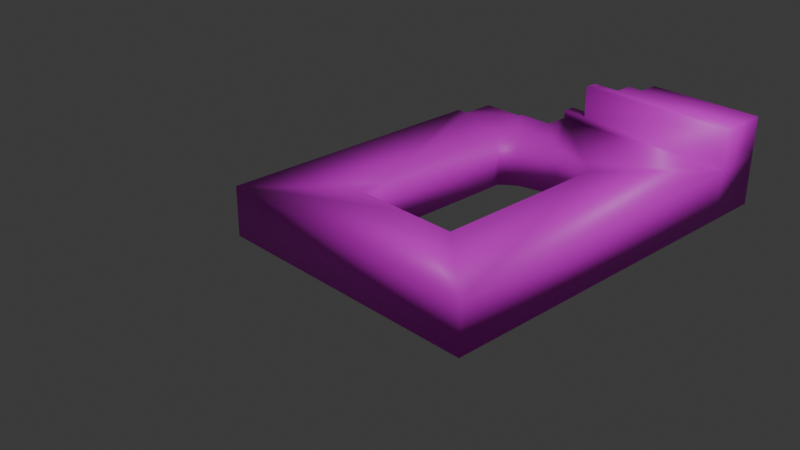 # Source: Window.blend  (saved by Blender 4.1.24; exported with 4.5.12 LTS)
import bpy
from mathutils import Matrix  # noqa: F401  (used for matrix-valued properties, if any)

bpy.ops.wm.read_factory_settings(use_empty=True)
scene = bpy.context.scene
scene.name = 'Scene'

# ---- collections
col_collection = bpy.data.collections.new('Collection'); scene.collection.children.link(col_collection)

# ---- images (referenced by path relative to the original .blend; pixels are not part of the script)
import os
ASSET_DIR = os.environ.get("B2B_ASSET_DIR", "")  # directory of the original .blend (textures are referenced by path, not embedded)
HERE = os.path.dirname(os.path.abspath(__file__))  # packed textures are extracted next to this script under _unpacked/

def load_image(name, relpath, width, height, colorspace="sRGB"):
    """Load a texture the original file referenced (path relative to the .blend, or extracted next to this script)."""
    p = next((c for c in (os.path.join(HERE, relpath), os.path.join(ASSET_DIR, relpath)) if relpath and os.path.exists(c)), "")
    if p:
        img = bpy.data.images.load(p, check_existing=True)
        img.name = name
    else:  # same state as the original file: an image datablock whose file is absent (Cycles renders it pink)
        img = bpy.data.images.new(name, width, height)
        img.source = "FILE"
        img.filepath = "//" + (relpath or name)
    img.colorspace_settings.name = colorspace
    return img
img_window_texture = load_image('Window_Texture', '', 1024, 1024, 'sRGB')

# ---- materials (node trees are filled in below, after node groups)
mat_material_001 = bpy.data.materials.new('Material.001')
mat_material_001.use_transparent_shadow = False

# ---- material node trees
mat_material_001.use_nodes = True; mat_material_001.node_tree.nodes.clear()
_N = mat_material_001.node_tree.nodes; _L = mat_material_001.node_tree.links
n0 = _N.new('ShaderNodeBsdfPrincipled'); n0.name = 'Principled BSDF'; n0.location = (10, 300)
n1 = _N.new('ShaderNodeOutputMaterial'); n1.name = 'Material Output'; n1.location = (300, 300)
n2 = _N.new('ShaderNodeTexImage'); n2.name = 'Image Texture'; n2.location = (-280, 271)
n2.image = img_window_texture
_L.new(n0.outputs[0], n1.inputs[0])
_L.new(n2.outputs[0], n0.inputs[0])
n1.is_active_output = True

# ---- world
world_world = bpy.data.worlds.new('World'); scene.world = world_world
world_world.use_nodes = True; world_world.node_tree.nodes.clear()
_N = world_world.node_tree.nodes; _L = world_world.node_tree.links
n0 = _N.new('ShaderNodeOutputWorld'); n0.name = 'World Output'; n0.location = (300, 300)
n1 = _N.new('ShaderNodeBackground'); n1.name = 'Background'; n1.location = (10, 300)
n1.inputs[0].default_value = (0.05088, 0.05088, 0.05088, 1.0)
_L.new(n1.outputs[0], n0.inputs[0])
n0.is_active_output = True
world_world.color = (0.05088, 0.05088, 0.05088)
world_world.use_sun_shadow = False
world_world.sun_shadow_jitter_overblur = 0.0

# ---- cameras
cam_camera = bpy.data.cameras.new('Camera')
cam_camera.clip_end = 100.0
cam_camera.ortho_scale = 7.314

# ---- lights
light_light = bpy.data.lights.new('Light', 'POINT')
light_light.transmission_factor = 0.0
light_light.energy = 1000.0
light_light.shadow_soft_size = 0.1
light_light.shadow_maximum_resolution = 0.006
light_light.use_absolute_resolution = True

# ---- meshes
me_newscene__2 = bpy.data.meshes.new('newscene (2)')
me_newscene__2.from_pydata([(-1.514, 2.974, 0.05719), (-1.2, 2.973, -0.1249), (-1.514, 2.973, -0.1249), (-1.2, 2.974, 0.05719), (-1.2, 2.972, -0.4386), (-1.514, 2.972, -0.4386), (-1.009, 2.974, 0.05719), (-1.009, 2.973, -0.1249), (-1.009, 2.972, -0.4386), (-0.5728, 3.472, -0.1269), (-0.5728, 3.219, -0.1259), (-0.5728, 3.321, 0.05574), (-0.5728, 3.473, 0.1541), (-0.5728, 3.219, 0.05616), (-0.5728, 3.322, 0.1547), (-0.5728, 3.217, -0.4396), (-0.5728, 3.471, -0.4407), (-0.259, 3.472, -0.1269), (-0.259, 3.471, -0.4407), (-0.1041, 3.472, -0.1269), (-0.1041, 3.471, -0.4407), (-0.2708, 3.473, 0.1541), (-0.2708, 3.474, 0.1868), (-0.259, 3.474, 0.1868), (-0.1041, 3.682, -0.4415), (-0.259, 3.682, -0.4415), (-0.1041, 3.474, 0.1868), (-1.009, 3.219, -0.1259), (-1.009, 3.217, -0.4396), (-1.009, 3.029, -0.1251), (-0.5728, 3.029, -0.1251), (-0.5728, 3.03, 0.05695), (-1.514, 2.577, -0.1232), (-1.514, 2.577, 0.05883), (-1.514, 2.744, 0.05814), (-1.514, 2.743, -0.1239), (-1.514, 2.575, -0.4369), (-1.514, 2.742, -0.4376), (-1.514, 2.741, -0.5332), (-1.514, 2.575, -0.5326), (-1.514, 2.971, -0.5342), (-1.009, 3.03, 0.05695), (-0.1041, 3.684, -0.1278), (0.07273, 3.472, -0.1269), (0.07273, 3.684, -0.1278), (-0.1041, 3.475, 0.5006), (-0.259, 3.475, 0.5006), (-0.259, 3.475, 0.5375), (-0.1041, 3.475, 0.5375), (-0.2708, 3.475, 0.5006), (0.07273, 3.474, 0.1868), (0.07273, 3.685, 0.1859), (0.07273, 3.475, 0.5006), (0.07273, 3.686, 0.4997), (0.07273, 3.475, 0.5375), (-1.653, -0.8225, 0.07296), (-1.653, 2.577, 0.05883), (-1.653, 2.577, -0.1232), (-1.653, -0.825, -0.5184), (-1.653, 2.575, -0.4369), (-1.653, 2.575, -0.5326), (0.00611, 0.06617, -0.5221), (0.654, 0.06617, -0.5221), (1.653, -0.825, -0.5184), (-0.6532, 0.06617, -0.5221), (0.654, 0.3413, -0.5233), (-0.6532, 2.137, -0.5307), (-1.359, 2.971, -0.5342), (1.653, 3.319, -0.5356), (1.653, 3.321, 0.05574), (1.653, -0.8225, 0.07296), (1.653, 3.922, -0.5382), (1.653, 3.924, 0.05323), (1.653, 3.323, 0.5382), (1.653, 3.926, 0.5356), (0.00611, 0.06863, 0.06926), (0.654, 2.236, 0.06025), (0.654, 0.06863, 0.06926), (-0.6532, 0.06863, 0.06926), (-0.6532, 0.3591, 0.06805), (0.2661, 3.682, -0.5372), (-0.259, 3.471, -0.5363), (-0.5728, 3.319, -0.5356), (-0.5728, 3.471, -0.5363), (0.2661, 3.922, -0.5382), (-0.259, 3.682, -0.5372), (0.2661, 3.924, 0.05323), (0.2661, 3.926, 0.5356), (0.4854, 2.384, -0.5318), (0.654, 2.233, -0.5311), (-0.5728, 3.217, -0.5352), (0.00611, 2.51, -0.5323), (-0.4732, 2.384, -0.5318), (-0.6532, 2.233, -0.5311), (-1.009, 2.971, -0.5342), (-1.009, 3.217, -0.5352), (-1.2, 2.971, -0.5342), (0.4854, 2.386, 0.05963), (-0.4732, 2.386, 0.05963), (-0.6532, 2.236, 0.06025), (0.00611, 2.513, 0.0591), (-0.2708, 3.322, 0.1547), (-0.2708, 3.323, 0.5382), (-0.2708, 3.475, 0.5375), (0.2661, 3.686, 0.5366), (0.07273, 3.686, 0.5366)], [], [(0, 1, 2), (0, 3, 1), (2, 1, 4), (2, 4, 5), (3, 6, 7), (3, 7, 1), (1, 7, 8), (1, 8, 4), (9, 10, 11), (12, 9, 11), (10, 13, 11), (11, 14, 12), (15, 10, 9), (15, 9, 16), (9, 17, 18), (9, 18, 16), (19, 20, 18), (19, 18, 17), (9, 12, 21), (17, 9, 21), (21, 22, 23), (21, 23, 17), (20, 24, 25), (20, 25, 18), (26, 19, 17), (26, 17, 23), (27, 10, 15), (27, 15, 28), (29, 10, 27), (29, 30, 10), (30, 31, 13), (30, 13, 10), (32, 33, 34), (32, 34, 35), (36, 37, 38), (36, 38, 39), (36, 32, 35), (36, 35, 37), (37, 35, 2), (37, 2, 5), (37, 5, 40), (37, 40, 38), (35, 34, 0), (35, 0, 2), (41, 31, 30), (41, 30, 29), (19, 24, 20), (19, 42, 24), (19, 43, 44), (19, 44, 42), (45, 23, 46), (45, 26, 23), (45, 46, 47), (45, 47, 48), (49, 46, 23), (49, 23, 22), (50, 51, 44), (50, 44, 43), (52, 53, 51), (52, 51, 50), (52, 48, 54), (52, 45, 48), (52, 50, 26), (52, 26, 45), (50, 43, 19), (50, 19, 26), (55, 56, 57), (58, 55, 57), (57, 59, 58), (59, 60, 58), (61, 62, 63), (61, 63, 58), (64, 61, 58), (62, 65, 63), (60, 39, 64), (58, 60, 64), (66, 64, 39), (67, 66, 39), (39, 38, 67), (38, 40, 67), (68, 69, 70), (68, 70, 63), (68, 71, 72), (68, 72, 69), (72, 73, 69), (72, 74, 73), (70, 75, 55), (70, 69, 76), (70, 76, 77), (70, 77, 75), (75, 78, 55), (78, 79, 55), (63, 55, 58), (63, 70, 55), (71, 68, 80), (68, 81, 80), (68, 82, 81), (82, 83, 81), (80, 84, 71), (81, 85, 80), (84, 86, 72), (84, 72, 71), (86, 74, 72), (86, 87, 74), (64, 78, 75), (64, 75, 61), (82, 68, 88), (68, 89, 88), (68, 65, 89), (68, 63, 65), (90, 82, 91), (82, 88, 91), (91, 92, 90), (92, 93, 94), (94, 90, 92), (94, 95, 90), (96, 94, 93), (67, 96, 93), (93, 66, 67), (89, 97, 88), (89, 76, 97), (98, 99, 93), (98, 93, 92), (77, 76, 65), (76, 89, 65), (65, 62, 77), (97, 100, 91), (97, 91, 88), (64, 66, 79), (79, 66, 99), (79, 78, 64), (66, 93, 99), (100, 98, 92), (100, 92, 91), (75, 77, 62), (75, 62, 61), (13, 31, 100), (11, 13, 100), (97, 69, 11), (100, 97, 11), (97, 76, 69), (98, 100, 31), (6, 98, 31), (99, 98, 6), (79, 99, 33), (33, 99, 6), (56, 79, 33), (34, 33, 3), (6, 3, 33), (0, 34, 3), (56, 55, 79), (31, 41, 6), (16, 83, 82), (15, 16, 82), (82, 90, 15), (16, 18, 81), (16, 81, 83), (4, 8, 94), (4, 94, 96), (5, 4, 67), (4, 96, 67), (67, 40, 5), (32, 36, 59), (32, 57, 56), (32, 56, 33), (32, 59, 57), (36, 39, 60), (36, 60, 59), (28, 15, 90), (28, 90, 95), (18, 25, 85), (18, 85, 81), (49, 22, 101), (101, 102, 49), (102, 103, 49), (22, 21, 101), (69, 73, 101), (11, 69, 101), (101, 14, 11), (73, 102, 101), (21, 14, 101), (21, 12, 14), (104, 87, 86), (80, 104, 86), (84, 80, 86), (54, 48, 102), (54, 102, 73), (104, 54, 73), (104, 105, 54), (48, 47, 102), (47, 103, 102), (74, 104, 73), (74, 87, 104), (80, 85, 24), (80, 24, 44), (104, 80, 44), (85, 25, 24), (105, 104, 53), (51, 104, 44), (53, 104, 51), (24, 42, 44)])
me_newscene__2.polygons.foreach_set('use_smooth', [True] * 201)
me_newscene__2.materials.append(mat_material_001)
me_newscene__2.update()

# ---- objects
ob_light = bpy.data.objects.new('Light', light_light)
ob_camera = bpy.data.objects.new('Camera', cam_camera)
ob_newscene__2 = bpy.data.objects.new('newscene (2)', me_newscene__2)

# ---- transforms, parenting, visibility, modifiers, constraints
ob_light.location = (4.076, 1.005, 5.904)
ob_light.rotation_euler = (0.6503, 0.05522, 1.866)
ob_light.lock_rotations_4d = False
ob_light.empty_display_type = 'ARROWS'
ob_light.color = (0.0, 0.0, 0.0, 0.0)
ob_light.lineart.crease_threshold = 0.0
ob_camera.location = (7.359, -6.926, 4.958)
ob_camera.rotation_euler = (1.109, 0.0, 0.8149)
ob_camera.lock_rotations_4d = False
ob_camera.empty_display_type = 'ARROWS'
ob_camera.color = (0.0, 0.0, 0.0, 0.0)
ob_camera.display_type = 'WIRE'
ob_camera.lineart.crease_threshold = 0.0
ob_newscene__2.location = (0.0, 0.0, 0.0)

# ---- collection membership
col_collection.objects.link(ob_light)
col_collection.objects.link(ob_camera)
col_collection.objects.link(ob_newscene__2)

# ---- scene / render settings (as saved in the file)
scene.camera = ob_camera
scene.frame_start = 1; scene.frame_end = 250; scene.frame_set(1)
scene.render.engine = 'BLENDER_EEVEE_NEXT'
scene.cycles.sampling_pattern = 'TABULATED_SOBOL'
scene.eevee.ray_tracing_options.trace_max_roughness = 0.0
bpy.context.view_layer.update()

